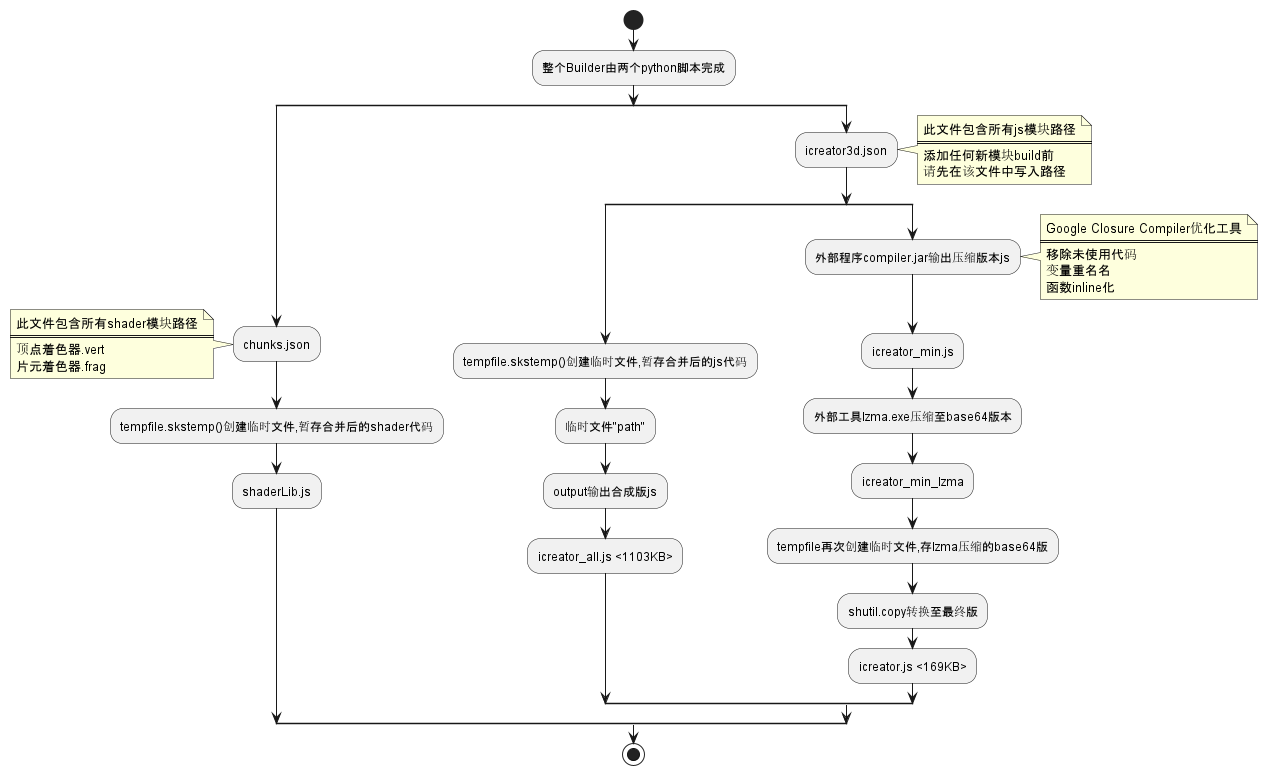

The diagram above was rendered by PlantUML. Its source (embedded in the PNG):
@startuml BuildCreator
start
:整个Builder由两个python脚本完成;
split
:chunks.json;
note left
此文件包含所有shader模块路径
=====
顶点着色器.vert
片元着色器.frag
endnote
:tempfile.skstemp()创建临时文件,暂存合并后的shader代码;
:shaderLib.js;
split again
:icreator3d.json;
note right
此文件包含所有js模块路径
=====
添加任何新模块build前
请先在该文件中写入路径
endnote
split
:tempfile.skstemp()创建临时文件,暂存合并后的js代码;
:临时文件"path";
:output输出合成版js;
:icreator_all.js <1103KB>;
split again
:外部程序compiler.jar输出压缩版本js;
note right
Google Closure Compiler优化工具
=====
移除未使用代码
变量重名名
函数inline化
endnote
:icreator_min.js;
:外部工具lzma.exe压缩至base64版本;
:icreator_min_lzma;
:tempfile再次创建临时文件,存lzma压缩的base64版;
:shutil.copy转换至最终版;
:icreator.js <169KB>;
endsplit
endsplit
stop
@enduml